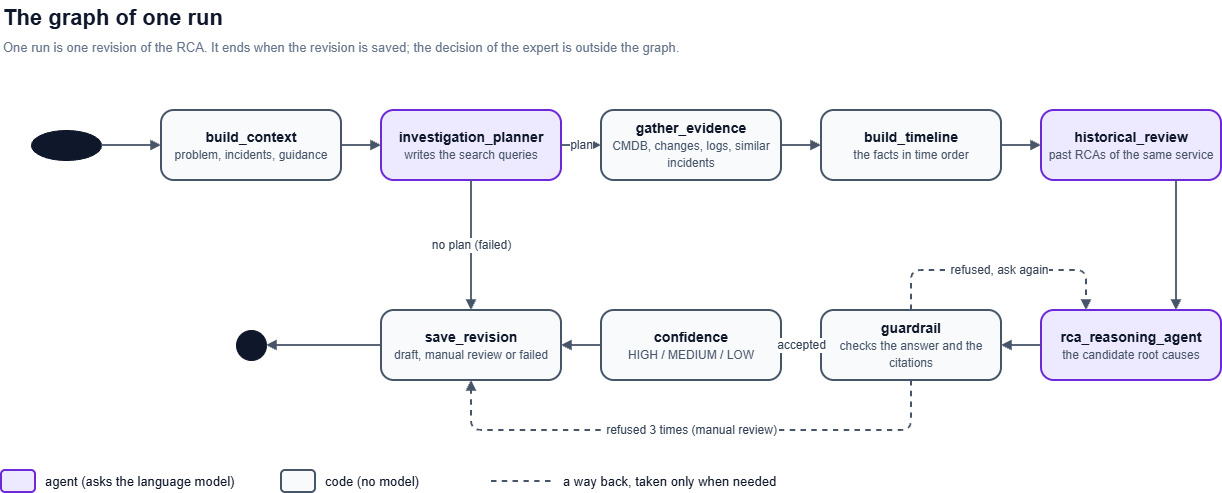

The diagram above was exported from draw.io. Its source (the exported page's mxGraphModel, read from the mxfile embedded in the PNG):
<mxGraphModel dx="1414" dy="777" grid="1" gridSize="10" guides="1" tooltips="1" connect="1" arrows="1" fold="1" page="1" pageScale="1" pageWidth="1300" pageHeight="560" math="0" shadow="0">
  <root>
    <mxCell id="0" />
    <mxCell id="1" parent="0" />
    <mxCell id="11" parent="1" style="text;html=1;align=left;verticalAlign=middle;fontSize=22;fontStyle=1;fontColor=#0f172a;" value="The graph of one run" vertex="1">
      <mxGeometry height="36" width="900" x="40" y="20" as="geometry" />
    </mxCell>
    <mxCell id="12" parent="1" style="text;html=1;align=left;verticalAlign=middle;fontSize=13;fontColor=#64748b;" value="One run is one revision of the RCA. It ends when the revision is saved; the decision of the expert is outside the graph." vertex="1">
      <mxGeometry height="26" width="1000" x="40" y="54" as="geometry" />
    </mxCell>
    <mxCell id="13" parent="1" style="ellipse;html=1;fillColor=#0f172a;strokeColor=#0f172a;fontColor=#ffffff;fontSize=11;" value="" vertex="1">
      <mxGeometry height="30" width="70" x="70" y="150" as="geometry" />
    </mxCell>
    <mxCell id="14" parent="1" style="rounded=1;arcSize=18;whiteSpace=wrap;html=1;fillColor=#f8fafc;strokeColor=#475569;strokeWidth=2;fontSize=14;fontColor=#0f172a;verticalAlign=middle;" value="&lt;b&gt;build_context&lt;/b&gt;&lt;br&gt;&lt;span style=&quot;font-size:12px;color:#475569;&quot;&gt;problem, incidents, guidance&lt;/span&gt;" vertex="1">
      <mxGeometry height="70" width="180" x="200" y="130" as="geometry" />
    </mxCell>
    <mxCell id="15" parent="1" style="rounded=1;arcSize=18;whiteSpace=wrap;html=1;fillColor=#ede9fe;strokeColor=#6d28d9;strokeWidth=2;fontSize=14;fontColor=#0f172a;verticalAlign=middle;" value="&lt;b&gt;investigation_planner&lt;/b&gt;&lt;br&gt;&lt;span style=&quot;font-size:12px;color:#475569;&quot;&gt;writes the search queries&lt;/span&gt;" vertex="1">
      <mxGeometry height="70" width="180" x="420" y="130" as="geometry" />
    </mxCell>
    <mxCell id="16" parent="1" style="rounded=1;arcSize=18;whiteSpace=wrap;html=1;fillColor=#f8fafc;strokeColor=#475569;strokeWidth=2;fontSize=14;fontColor=#0f172a;verticalAlign=middle;" value="&lt;b&gt;gather_evidence&lt;/b&gt;&lt;br&gt;&lt;span style=&quot;font-size:12px;color:#475569;&quot;&gt;CMDB, changes, logs, similar incidents&lt;/span&gt;" vertex="1">
      <mxGeometry height="70" width="180" x="640" y="130" as="geometry" />
    </mxCell>
    <mxCell id="17" parent="1" style="rounded=1;arcSize=18;whiteSpace=wrap;html=1;fillColor=#f8fafc;strokeColor=#475569;strokeWidth=2;fontSize=14;fontColor=#0f172a;verticalAlign=middle;" value="&lt;b&gt;build_timeline&lt;/b&gt;&lt;br&gt;&lt;span style=&quot;font-size:12px;color:#475569;&quot;&gt;the facts in time order&lt;/span&gt;" vertex="1">
      <mxGeometry height="70" width="180" x="860" y="130" as="geometry" />
    </mxCell>
    <mxCell id="18" parent="1" style="rounded=1;arcSize=18;whiteSpace=wrap;html=1;fillColor=#ede9fe;strokeColor=#6d28d9;strokeWidth=2;fontSize=14;fontColor=#0f172a;verticalAlign=middle;" value="&lt;b&gt;historical_review&lt;/b&gt;&lt;br&gt;&lt;span style=&quot;font-size:12px;color:#475569;&quot;&gt;past RCAs of the same service&lt;/span&gt;" vertex="1">
      <mxGeometry height="70" width="180" x="1080" y="130" as="geometry" />
    </mxCell>
    <mxCell id="19" parent="1" style="rounded=1;arcSize=18;whiteSpace=wrap;html=1;fillColor=#ede9fe;strokeColor=#6d28d9;strokeWidth=2;fontSize=14;fontColor=#0f172a;verticalAlign=middle;" value="&lt;b&gt;rca_reasoning_agent&lt;/b&gt;&lt;br&gt;&lt;span style=&quot;font-size:12px;color:#475569;&quot;&gt;the candidate root causes&lt;/span&gt;" vertex="1">
      <mxGeometry height="70" width="180" x="1080" y="330" as="geometry" />
    </mxCell>
    <mxCell id="20" parent="1" style="rounded=1;arcSize=18;whiteSpace=wrap;html=1;fillColor=#f8fafc;strokeColor=#475569;strokeWidth=2;fontSize=14;fontColor=#0f172a;verticalAlign=middle;" value="&lt;b&gt;guardrail&lt;/b&gt;&lt;br&gt;&lt;span style=&quot;font-size:12px;color:#475569;&quot;&gt;checks the answer and the citations&lt;/span&gt;" vertex="1">
      <mxGeometry height="70" width="180" x="860" y="330" as="geometry" />
    </mxCell>
    <mxCell id="21" parent="1" style="rounded=1;arcSize=18;whiteSpace=wrap;html=1;fillColor=#f8fafc;strokeColor=#475569;strokeWidth=2;fontSize=14;fontColor=#0f172a;verticalAlign=middle;" value="&lt;b&gt;confidence&lt;/b&gt;&lt;br&gt;&lt;span style=&quot;font-size:12px;color:#475569;&quot;&gt;HIGH / MEDIUM / LOW&lt;/span&gt;" vertex="1">
      <mxGeometry height="70" width="180" x="640" y="330" as="geometry" />
    </mxCell>
    <mxCell id="22" parent="1" style="rounded=1;arcSize=18;whiteSpace=wrap;html=1;fillColor=#f8fafc;strokeColor=#475569;strokeWidth=2;fontSize=14;fontColor=#0f172a;verticalAlign=middle;" value="&lt;b&gt;save_revision&lt;/b&gt;&lt;br&gt;&lt;span style=&quot;font-size:12px;color:#475569;&quot;&gt;draft, manual review or failed&lt;/span&gt;" vertex="1">
      <mxGeometry height="70" width="180" x="420" y="330" as="geometry" />
    </mxCell>
    <mxCell id="23" parent="1" style="ellipse;shape=doubleEllipse;html=1;fillColor=#0f172a;strokeColor=#0f172a;" value="" vertex="1">
      <mxGeometry height="30" width="30" x="275" y="350" as="geometry" />
    </mxCell>
    <mxCell id="24" edge="1" parent="1" source="13" style="edgeStyle=orthogonalEdgeStyle;rounded=1;html=1;jettySize=auto;strokeColor=#475569;strokeWidth=1.8;fontSize=12;fontColor=#334155;labelBackgroundColor=#ffffff;endArrow=block;endFill=1;endSize=6;exitX=1;exitY=0.5;exitDx=0;exitDy=0;entryX=0;entryY=0.5;entryDx=0;entryDy=0;" target="14" value="">
      <mxGeometry relative="1" as="geometry" />
    </mxCell>
    <mxCell id="25" edge="1" parent="1" source="14" style="edgeStyle=orthogonalEdgeStyle;rounded=1;html=1;jettySize=auto;strokeColor=#475569;strokeWidth=1.8;fontSize=12;fontColor=#334155;labelBackgroundColor=#ffffff;endArrow=block;endFill=1;endSize=6;exitX=1;exitY=0.5;exitDx=0;exitDy=0;entryX=0;entryY=0.5;entryDx=0;entryDy=0;" target="15" value="">
      <mxGeometry relative="1" as="geometry" />
    </mxCell>
    <mxCell id="26" edge="1" parent="1" source="15" style="edgeStyle=orthogonalEdgeStyle;rounded=1;html=1;jettySize=auto;strokeColor=#475569;strokeWidth=1.8;fontSize=12;fontColor=#334155;labelBackgroundColor=#ffffff;endArrow=block;endFill=1;endSize=6;exitX=1;exitY=0.5;exitDx=0;exitDy=0;entryX=0;entryY=0.5;entryDx=0;entryDy=0;" target="16" value="plan">
      <mxGeometry relative="1" as="geometry" />
    </mxCell>
    <mxCell id="27" edge="1" parent="1" source="16" style="edgeStyle=orthogonalEdgeStyle;rounded=1;html=1;jettySize=auto;strokeColor=#475569;strokeWidth=1.8;fontSize=12;fontColor=#334155;labelBackgroundColor=#ffffff;endArrow=block;endFill=1;endSize=6;exitX=1;exitY=0.5;exitDx=0;exitDy=0;entryX=0;entryY=0.5;entryDx=0;entryDy=0;" target="17" value="">
      <mxGeometry relative="1" as="geometry" />
    </mxCell>
    <mxCell id="28" edge="1" parent="1" source="17" style="edgeStyle=orthogonalEdgeStyle;rounded=1;html=1;jettySize=auto;strokeColor=#475569;strokeWidth=1.8;fontSize=12;fontColor=#334155;labelBackgroundColor=#ffffff;endArrow=block;endFill=1;endSize=6;exitX=1;exitY=0.5;exitDx=0;exitDy=0;entryX=0;entryY=0.5;entryDx=0;entryDy=0;" target="18" value="">
      <mxGeometry relative="1" as="geometry" />
    </mxCell>
    <mxCell id="29" edge="1" parent="1" source="18" style="edgeStyle=orthogonalEdgeStyle;rounded=1;html=1;jettySize=auto;strokeColor=#475569;strokeWidth=1.8;fontSize=12;fontColor=#334155;labelBackgroundColor=#ffffff;endArrow=block;endFill=1;endSize=6;exitX=0.75;exitY=1;exitDx=0;exitDy=0;entryX=0.75;entryY=0;entryDx=0;entryDy=0;" target="19" value="">
      <mxGeometry relative="1" as="geometry" />
    </mxCell>
    <mxCell id="30" edge="1" parent="1" source="19" style="edgeStyle=orthogonalEdgeStyle;rounded=1;html=1;jettySize=auto;strokeColor=#475569;strokeWidth=1.8;fontSize=12;fontColor=#334155;labelBackgroundColor=#ffffff;endArrow=block;endFill=1;endSize=6;exitX=0;exitY=0.5;exitDx=0;exitDy=0;entryX=1;entryY=0.5;entryDx=0;entryDy=0;" target="20" value="">
      <mxGeometry relative="1" as="geometry" />
    </mxCell>
    <mxCell id="31" edge="1" parent="1" source="20" style="edgeStyle=orthogonalEdgeStyle;rounded=1;html=1;jettySize=auto;strokeColor=#475569;strokeWidth=1.8;fontSize=12;fontColor=#334155;labelBackgroundColor=#ffffff;endArrow=block;endFill=1;endSize=6;exitX=0;exitY=0.5;exitDx=0;exitDy=0;entryX=1;entryY=0.5;entryDx=0;entryDy=0;" target="21" value="accepted">
      <mxGeometry relative="1" as="geometry" />
    </mxCell>
    <mxCell id="32" edge="1" parent="1" source="21" style="edgeStyle=orthogonalEdgeStyle;rounded=1;html=1;jettySize=auto;strokeColor=#475569;strokeWidth=1.8;fontSize=12;fontColor=#334155;labelBackgroundColor=#ffffff;endArrow=block;endFill=1;endSize=6;exitX=0;exitY=0.5;exitDx=0;exitDy=0;entryX=1;entryY=0.5;entryDx=0;entryDy=0;" target="22" value="">
      <mxGeometry relative="1" as="geometry" />
    </mxCell>
    <mxCell id="33" edge="1" parent="1" source="22" style="edgeStyle=orthogonalEdgeStyle;rounded=1;html=1;jettySize=auto;strokeColor=#475569;strokeWidth=1.8;fontSize=12;fontColor=#334155;labelBackgroundColor=#ffffff;endArrow=block;endFill=1;endSize=6;exitX=0;exitY=0.5;exitDx=0;exitDy=0;entryX=1;entryY=0.5;entryDx=0;entryDy=0;" target="23" value="">
      <mxGeometry relative="1" as="geometry" />
    </mxCell>
    <mxCell id="34" edge="1" parent="1" source="15" style="edgeStyle=orthogonalEdgeStyle;rounded=1;html=1;jettySize=auto;strokeColor=#475569;strokeWidth=1.8;fontSize=12;fontColor=#334155;labelBackgroundColor=#ffffff;endArrow=block;endFill=1;endSize=6;exitX=0.5;exitY=1;exitDx=0;exitDy=0;entryX=0.5;entryY=0;entryDx=0;entryDy=0;" target="22" value="no plan (failed)">
      <mxGeometry relative="1" as="geometry" />
    </mxCell>
    <mxCell id="35" edge="1" parent="1" source="20" style="edgeStyle=orthogonalEdgeStyle;rounded=1;html=1;jettySize=auto;strokeColor=#475569;strokeWidth=1.8;fontSize=12;fontColor=#334155;labelBackgroundColor=#ffffff;endArrow=block;endFill=1;endSize=6;dashed=1;exitX=0.5;exitY=0;exitDx=0;exitDy=0;entryX=0.25;entryY=0;entryDx=0;entryDy=0;" target="19" value="refused, ask again">
      <mxGeometry relative="1" as="geometry">
        <Array as="points">
          <mxPoint x="950" y="290" />
          <mxPoint x="1125" y="290" />
        </Array>
      </mxGeometry>
    </mxCell>
    <mxCell id="36" edge="1" parent="1" source="20" style="edgeStyle=orthogonalEdgeStyle;rounded=1;html=1;jettySize=auto;strokeColor=#475569;strokeWidth=1.8;fontSize=12;fontColor=#334155;labelBackgroundColor=#ffffff;endArrow=block;endFill=1;endSize=6;dashed=1;exitX=0.5;exitY=1;exitDx=0;exitDy=0;entryX=0.5;entryY=1;entryDx=0;entryDy=0;" target="22" value="refused 3 times (manual review)">
      <mxGeometry relative="1" as="geometry">
        <Array as="points">
          <mxPoint x="950" y="450" />
          <mxPoint x="510" y="450" />
        </Array>
      </mxGeometry>
    </mxCell>
    <mxCell id="37" parent="1" style="rounded=1;arcSize=18;whiteSpace=wrap;html=1;fillColor=#ede9fe;strokeColor=#6d28d9;strokeWidth=2;fontSize=11;fontColor=#0f172a;verticalAlign=middle;" value="" vertex="1">
      <mxGeometry height="22" width="34" x="40" y="490" as="geometry" />
    </mxCell>
    <mxCell id="38" parent="1" style="text;html=1;align=left;verticalAlign=middle;fontSize=13;fontColor=#0f172a;" value="agent (asks the language model)" vertex="1">
      <mxGeometry height="22" width="220" x="82" y="490" as="geometry" />
    </mxCell>
    <mxCell id="39" parent="1" style="rounded=1;arcSize=18;whiteSpace=wrap;html=1;fillColor=#f8fafc;strokeColor=#475569;strokeWidth=2;fontSize=11;fontColor=#0f172a;verticalAlign=middle;" value="" vertex="1">
      <mxGeometry height="22" width="34" x="320" y="490" as="geometry" />
    </mxCell>
    <mxCell id="40" parent="1" style="text;html=1;align=left;verticalAlign=middle;fontSize=13;fontColor=#0f172a;" value="code (no model)" vertex="1">
      <mxGeometry height="22" width="150" x="362" y="490" as="geometry" />
    </mxCell>
    <mxCell id="41" parent="1" style="shape=line;html=1;strokeColor=#475569;strokeWidth=1.8;dashed=1;" value="" vertex="1">
      <mxGeometry height="22" width="60" x="530" y="490" as="geometry" />
    </mxCell>
    <mxCell id="42" parent="1" style="text;html=1;align=left;verticalAlign=middle;fontSize=13;fontColor=#0f172a;" value="a way back, taken only when needed" vertex="1">
      <mxGeometry height="22" width="260" x="600" y="490" as="geometry" />
    </mxCell>
  </root>
</mxGraphModel>